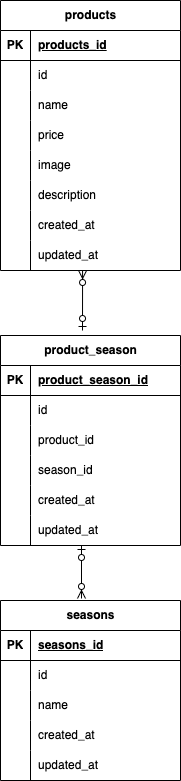

The diagram above was exported from draw.io. Its source (the exported page's mxGraphModel, read from the mxfile embedded in the PNG):
<mxGraphModel dx="284" dy="417" grid="1" gridSize="10" guides="1" tooltips="1" connect="1" arrows="1" fold="1" page="1" pageScale="1" pageWidth="827" pageHeight="1169" math="0" shadow="0">
  <root>
    <mxCell id="0" />
    <mxCell id="1" parent="0" />
    <mxCell id="2" value="products" style="shape=table;startSize=30;container=1;collapsible=1;childLayout=tableLayout;fixedRows=1;rowLines=0;fontStyle=1;align=center;resizeLast=1;html=1;" parent="1" vertex="1">
      <mxGeometry x="160" y="40" width="180" height="270" as="geometry" />
    </mxCell>
    <mxCell id="3" value="" style="shape=tableRow;horizontal=0;startSize=0;swimlaneHead=0;swimlaneBody=0;fillColor=none;collapsible=0;dropTarget=0;points=[[0,0.5],[1,0.5]];portConstraint=eastwest;top=0;left=0;right=0;bottom=1;" parent="2" vertex="1">
      <mxGeometry y="30" width="180" height="30" as="geometry" />
    </mxCell>
    <mxCell id="4" value="PK" style="shape=partialRectangle;connectable=0;fillColor=none;top=0;left=0;bottom=0;right=0;fontStyle=1;overflow=hidden;whiteSpace=wrap;html=1;" parent="3" vertex="1">
      <mxGeometry width="30" height="30" as="geometry">
        <mxRectangle width="30" height="30" as="alternateBounds" />
      </mxGeometry>
    </mxCell>
    <mxCell id="5" value="products_id" style="shape=partialRectangle;connectable=0;fillColor=none;top=0;left=0;bottom=0;right=0;align=left;spacingLeft=6;fontStyle=5;overflow=hidden;whiteSpace=wrap;html=1;" parent="3" vertex="1">
      <mxGeometry x="30" width="150" height="30" as="geometry">
        <mxRectangle width="150" height="30" as="alternateBounds" />
      </mxGeometry>
    </mxCell>
    <mxCell id="6" value="" style="shape=tableRow;horizontal=0;startSize=0;swimlaneHead=0;swimlaneBody=0;fillColor=none;collapsible=0;dropTarget=0;points=[[0,0.5],[1,0.5]];portConstraint=eastwest;top=0;left=0;right=0;bottom=0;" parent="2" vertex="1">
      <mxGeometry y="60" width="180" height="30" as="geometry" />
    </mxCell>
    <mxCell id="7" value="" style="shape=partialRectangle;connectable=0;fillColor=none;top=0;left=0;bottom=0;right=0;editable=1;overflow=hidden;whiteSpace=wrap;html=1;" parent="6" vertex="1">
      <mxGeometry width="30" height="30" as="geometry">
        <mxRectangle width="30" height="30" as="alternateBounds" />
      </mxGeometry>
    </mxCell>
    <mxCell id="8" value="id" style="shape=partialRectangle;connectable=0;fillColor=none;top=0;left=0;bottom=0;right=0;align=left;spacingLeft=6;overflow=hidden;whiteSpace=wrap;html=1;" parent="6" vertex="1">
      <mxGeometry x="30" width="150" height="30" as="geometry">
        <mxRectangle width="150" height="30" as="alternateBounds" />
      </mxGeometry>
    </mxCell>
    <mxCell id="9" value="" style="shape=tableRow;horizontal=0;startSize=0;swimlaneHead=0;swimlaneBody=0;fillColor=none;collapsible=0;dropTarget=0;points=[[0,0.5],[1,0.5]];portConstraint=eastwest;top=0;left=0;right=0;bottom=0;" parent="2" vertex="1">
      <mxGeometry y="90" width="180" height="30" as="geometry" />
    </mxCell>
    <mxCell id="10" value="" style="shape=partialRectangle;connectable=0;fillColor=none;top=0;left=0;bottom=0;right=0;editable=1;overflow=hidden;whiteSpace=wrap;html=1;" parent="9" vertex="1">
      <mxGeometry width="30" height="30" as="geometry">
        <mxRectangle width="30" height="30" as="alternateBounds" />
      </mxGeometry>
    </mxCell>
    <mxCell id="11" value="name" style="shape=partialRectangle;connectable=0;fillColor=none;top=0;left=0;bottom=0;right=0;align=left;spacingLeft=6;overflow=hidden;whiteSpace=wrap;html=1;" parent="9" vertex="1">
      <mxGeometry x="30" width="150" height="30" as="geometry">
        <mxRectangle width="150" height="30" as="alternateBounds" />
      </mxGeometry>
    </mxCell>
    <mxCell id="12" value="" style="shape=tableRow;horizontal=0;startSize=0;swimlaneHead=0;swimlaneBody=0;fillColor=none;collapsible=0;dropTarget=0;points=[[0,0.5],[1,0.5]];portConstraint=eastwest;top=0;left=0;right=0;bottom=0;" parent="2" vertex="1">
      <mxGeometry y="120" width="180" height="30" as="geometry" />
    </mxCell>
    <mxCell id="13" value="" style="shape=partialRectangle;connectable=0;fillColor=none;top=0;left=0;bottom=0;right=0;editable=1;overflow=hidden;whiteSpace=wrap;html=1;" parent="12" vertex="1">
      <mxGeometry width="30" height="30" as="geometry">
        <mxRectangle width="30" height="30" as="alternateBounds" />
      </mxGeometry>
    </mxCell>
    <mxCell id="14" value="price" style="shape=partialRectangle;connectable=0;fillColor=none;top=0;left=0;bottom=0;right=0;align=left;spacingLeft=6;overflow=hidden;whiteSpace=wrap;html=1;" parent="12" vertex="1">
      <mxGeometry x="30" width="150" height="30" as="geometry">
        <mxRectangle width="150" height="30" as="alternateBounds" />
      </mxGeometry>
    </mxCell>
    <mxCell id="41" value="" style="shape=tableRow;horizontal=0;startSize=0;swimlaneHead=0;swimlaneBody=0;fillColor=none;collapsible=0;dropTarget=0;points=[[0,0.5],[1,0.5]];portConstraint=eastwest;top=0;left=0;right=0;bottom=0;" parent="2" vertex="1">
      <mxGeometry y="150" width="180" height="30" as="geometry" />
    </mxCell>
    <mxCell id="42" value="" style="shape=partialRectangle;connectable=0;fillColor=none;top=0;left=0;bottom=0;right=0;editable=1;overflow=hidden;whiteSpace=wrap;html=1;" parent="41" vertex="1">
      <mxGeometry width="30" height="30" as="geometry">
        <mxRectangle width="30" height="30" as="alternateBounds" />
      </mxGeometry>
    </mxCell>
    <mxCell id="43" value="image" style="shape=partialRectangle;connectable=0;fillColor=none;top=0;left=0;bottom=0;right=0;align=left;spacingLeft=6;overflow=hidden;whiteSpace=wrap;html=1;" parent="41" vertex="1">
      <mxGeometry x="30" width="150" height="30" as="geometry">
        <mxRectangle width="150" height="30" as="alternateBounds" />
      </mxGeometry>
    </mxCell>
    <mxCell id="44" value="" style="shape=tableRow;horizontal=0;startSize=0;swimlaneHead=0;swimlaneBody=0;fillColor=none;collapsible=0;dropTarget=0;points=[[0,0.5],[1,0.5]];portConstraint=eastwest;top=0;left=0;right=0;bottom=0;" parent="2" vertex="1">
      <mxGeometry y="180" width="180" height="30" as="geometry" />
    </mxCell>
    <mxCell id="45" value="" style="shape=partialRectangle;connectable=0;fillColor=none;top=0;left=0;bottom=0;right=0;editable=1;overflow=hidden;whiteSpace=wrap;html=1;" parent="44" vertex="1">
      <mxGeometry width="30" height="30" as="geometry">
        <mxRectangle width="30" height="30" as="alternateBounds" />
      </mxGeometry>
    </mxCell>
    <mxCell id="46" value="description" style="shape=partialRectangle;connectable=0;fillColor=none;top=0;left=0;bottom=0;right=0;align=left;spacingLeft=6;overflow=hidden;whiteSpace=wrap;html=1;" parent="44" vertex="1">
      <mxGeometry x="30" width="150" height="30" as="geometry">
        <mxRectangle width="150" height="30" as="alternateBounds" />
      </mxGeometry>
    </mxCell>
    <mxCell id="47" value="" style="shape=tableRow;horizontal=0;startSize=0;swimlaneHead=0;swimlaneBody=0;fillColor=none;collapsible=0;dropTarget=0;points=[[0,0.5],[1,0.5]];portConstraint=eastwest;top=0;left=0;right=0;bottom=0;" parent="2" vertex="1">
      <mxGeometry y="210" width="180" height="30" as="geometry" />
    </mxCell>
    <mxCell id="48" value="" style="shape=partialRectangle;connectable=0;fillColor=none;top=0;left=0;bottom=0;right=0;editable=1;overflow=hidden;whiteSpace=wrap;html=1;" parent="47" vertex="1">
      <mxGeometry width="30" height="30" as="geometry">
        <mxRectangle width="30" height="30" as="alternateBounds" />
      </mxGeometry>
    </mxCell>
    <mxCell id="49" value="created_at" style="shape=partialRectangle;connectable=0;fillColor=none;top=0;left=0;bottom=0;right=0;align=left;spacingLeft=6;overflow=hidden;whiteSpace=wrap;html=1;" parent="47" vertex="1">
      <mxGeometry x="30" width="150" height="30" as="geometry">
        <mxRectangle width="150" height="30" as="alternateBounds" />
      </mxGeometry>
    </mxCell>
    <mxCell id="50" value="" style="shape=tableRow;horizontal=0;startSize=0;swimlaneHead=0;swimlaneBody=0;fillColor=none;collapsible=0;dropTarget=0;points=[[0,0.5],[1,0.5]];portConstraint=eastwest;top=0;left=0;right=0;bottom=0;" parent="2" vertex="1">
      <mxGeometry y="240" width="180" height="30" as="geometry" />
    </mxCell>
    <mxCell id="51" value="" style="shape=partialRectangle;connectable=0;fillColor=none;top=0;left=0;bottom=0;right=0;editable=1;overflow=hidden;whiteSpace=wrap;html=1;" parent="50" vertex="1">
      <mxGeometry width="30" height="30" as="geometry">
        <mxRectangle width="30" height="30" as="alternateBounds" />
      </mxGeometry>
    </mxCell>
    <mxCell id="52" value="updated_at" style="shape=partialRectangle;connectable=0;fillColor=none;top=0;left=0;bottom=0;right=0;align=left;spacingLeft=6;overflow=hidden;whiteSpace=wrap;html=1;" parent="50" vertex="1">
      <mxGeometry x="30" width="150" height="30" as="geometry">
        <mxRectangle width="150" height="30" as="alternateBounds" />
      </mxGeometry>
    </mxCell>
    <mxCell id="28" value="seasons" style="shape=table;startSize=30;container=1;collapsible=1;childLayout=tableLayout;fixedRows=1;rowLines=0;fontStyle=1;align=center;resizeLast=1;html=1;" parent="1" vertex="1">
      <mxGeometry x="160" y="640" width="180" height="180" as="geometry" />
    </mxCell>
    <mxCell id="29" value="" style="shape=tableRow;horizontal=0;startSize=0;swimlaneHead=0;swimlaneBody=0;fillColor=none;collapsible=0;dropTarget=0;points=[[0,0.5],[1,0.5]];portConstraint=eastwest;top=0;left=0;right=0;bottom=1;" parent="28" vertex="1">
      <mxGeometry y="30" width="180" height="30" as="geometry" />
    </mxCell>
    <mxCell id="30" value="PK" style="shape=partialRectangle;connectable=0;fillColor=none;top=0;left=0;bottom=0;right=0;fontStyle=1;overflow=hidden;whiteSpace=wrap;html=1;" parent="29" vertex="1">
      <mxGeometry width="30" height="30" as="geometry">
        <mxRectangle width="30" height="30" as="alternateBounds" />
      </mxGeometry>
    </mxCell>
    <mxCell id="31" value="seasons_id" style="shape=partialRectangle;connectable=0;fillColor=none;top=0;left=0;bottom=0;right=0;align=left;spacingLeft=6;fontStyle=5;overflow=hidden;whiteSpace=wrap;html=1;" parent="29" vertex="1">
      <mxGeometry x="30" width="150" height="30" as="geometry">
        <mxRectangle width="150" height="30" as="alternateBounds" />
      </mxGeometry>
    </mxCell>
    <mxCell id="32" value="" style="shape=tableRow;horizontal=0;startSize=0;swimlaneHead=0;swimlaneBody=0;fillColor=none;collapsible=0;dropTarget=0;points=[[0,0.5],[1,0.5]];portConstraint=eastwest;top=0;left=0;right=0;bottom=0;" parent="28" vertex="1">
      <mxGeometry y="60" width="180" height="30" as="geometry" />
    </mxCell>
    <mxCell id="33" value="" style="shape=partialRectangle;connectable=0;fillColor=none;top=0;left=0;bottom=0;right=0;editable=1;overflow=hidden;whiteSpace=wrap;html=1;" parent="32" vertex="1">
      <mxGeometry width="30" height="30" as="geometry">
        <mxRectangle width="30" height="30" as="alternateBounds" />
      </mxGeometry>
    </mxCell>
    <mxCell id="34" value="id" style="shape=partialRectangle;connectable=0;fillColor=none;top=0;left=0;bottom=0;right=0;align=left;spacingLeft=6;overflow=hidden;whiteSpace=wrap;html=1;" parent="32" vertex="1">
      <mxGeometry x="30" width="150" height="30" as="geometry">
        <mxRectangle width="150" height="30" as="alternateBounds" />
      </mxGeometry>
    </mxCell>
    <mxCell id="35" value="" style="shape=tableRow;horizontal=0;startSize=0;swimlaneHead=0;swimlaneBody=0;fillColor=none;collapsible=0;dropTarget=0;points=[[0,0.5],[1,0.5]];portConstraint=eastwest;top=0;left=0;right=0;bottom=0;" parent="28" vertex="1">
      <mxGeometry y="90" width="180" height="30" as="geometry" />
    </mxCell>
    <mxCell id="36" value="" style="shape=partialRectangle;connectable=0;fillColor=none;top=0;left=0;bottom=0;right=0;editable=1;overflow=hidden;whiteSpace=wrap;html=1;" parent="35" vertex="1">
      <mxGeometry width="30" height="30" as="geometry">
        <mxRectangle width="30" height="30" as="alternateBounds" />
      </mxGeometry>
    </mxCell>
    <mxCell id="37" value="name" style="shape=partialRectangle;connectable=0;fillColor=none;top=0;left=0;bottom=0;right=0;align=left;spacingLeft=6;overflow=hidden;whiteSpace=wrap;html=1;" parent="35" vertex="1">
      <mxGeometry x="30" width="150" height="30" as="geometry">
        <mxRectangle width="150" height="30" as="alternateBounds" />
      </mxGeometry>
    </mxCell>
    <mxCell id="38" value="" style="shape=tableRow;horizontal=0;startSize=0;swimlaneHead=0;swimlaneBody=0;fillColor=none;collapsible=0;dropTarget=0;points=[[0,0.5],[1,0.5]];portConstraint=eastwest;top=0;left=0;right=0;bottom=0;" parent="28" vertex="1">
      <mxGeometry y="120" width="180" height="30" as="geometry" />
    </mxCell>
    <mxCell id="39" value="" style="shape=partialRectangle;connectable=0;fillColor=none;top=0;left=0;bottom=0;right=0;editable=1;overflow=hidden;whiteSpace=wrap;html=1;" parent="38" vertex="1">
      <mxGeometry width="30" height="30" as="geometry">
        <mxRectangle width="30" height="30" as="alternateBounds" />
      </mxGeometry>
    </mxCell>
    <mxCell id="40" value="created_at" style="shape=partialRectangle;connectable=0;fillColor=none;top=0;left=0;bottom=0;right=0;align=left;spacingLeft=6;overflow=hidden;whiteSpace=wrap;html=1;" parent="38" vertex="1">
      <mxGeometry x="30" width="150" height="30" as="geometry">
        <mxRectangle width="150" height="30" as="alternateBounds" />
      </mxGeometry>
    </mxCell>
    <mxCell id="53" value="" style="shape=tableRow;horizontal=0;startSize=0;swimlaneHead=0;swimlaneBody=0;fillColor=none;collapsible=0;dropTarget=0;points=[[0,0.5],[1,0.5]];portConstraint=eastwest;top=0;left=0;right=0;bottom=0;" parent="28" vertex="1">
      <mxGeometry y="150" width="180" height="30" as="geometry" />
    </mxCell>
    <mxCell id="54" value="" style="shape=partialRectangle;connectable=0;fillColor=none;top=0;left=0;bottom=0;right=0;editable=1;overflow=hidden;whiteSpace=wrap;html=1;" parent="53" vertex="1">
      <mxGeometry width="30" height="30" as="geometry">
        <mxRectangle width="30" height="30" as="alternateBounds" />
      </mxGeometry>
    </mxCell>
    <mxCell id="55" value="updated_at" style="shape=partialRectangle;connectable=0;fillColor=none;top=0;left=0;bottom=0;right=0;align=left;spacingLeft=6;overflow=hidden;whiteSpace=wrap;html=1;" parent="53" vertex="1">
      <mxGeometry x="30" width="150" height="30" as="geometry">
        <mxRectangle width="150" height="30" as="alternateBounds" />
      </mxGeometry>
    </mxCell>
    <mxCell id="15" value="product_season" style="shape=table;startSize=30;container=1;collapsible=1;childLayout=tableLayout;fixedRows=1;rowLines=0;fontStyle=1;align=center;resizeLast=1;html=1;" parent="1" vertex="1">
      <mxGeometry x="160" y="375" width="180" height="210" as="geometry" />
    </mxCell>
    <mxCell id="16" value="" style="shape=tableRow;horizontal=0;startSize=0;swimlaneHead=0;swimlaneBody=0;fillColor=none;collapsible=0;dropTarget=0;points=[[0,0.5],[1,0.5]];portConstraint=eastwest;top=0;left=0;right=0;bottom=1;" parent="15" vertex="1">
      <mxGeometry y="30" width="180" height="30" as="geometry" />
    </mxCell>
    <mxCell id="17" value="PK" style="shape=partialRectangle;connectable=0;fillColor=none;top=0;left=0;bottom=0;right=0;fontStyle=1;overflow=hidden;whiteSpace=wrap;html=1;" parent="16" vertex="1">
      <mxGeometry width="30" height="30" as="geometry">
        <mxRectangle width="30" height="30" as="alternateBounds" />
      </mxGeometry>
    </mxCell>
    <mxCell id="18" value="product_season_id" style="shape=partialRectangle;connectable=0;fillColor=none;top=0;left=0;bottom=0;right=0;align=left;spacingLeft=6;fontStyle=5;overflow=hidden;whiteSpace=wrap;html=1;" parent="16" vertex="1">
      <mxGeometry x="30" width="150" height="30" as="geometry">
        <mxRectangle width="150" height="30" as="alternateBounds" />
      </mxGeometry>
    </mxCell>
    <mxCell id="19" value="" style="shape=tableRow;horizontal=0;startSize=0;swimlaneHead=0;swimlaneBody=0;fillColor=none;collapsible=0;dropTarget=0;points=[[0,0.5],[1,0.5]];portConstraint=eastwest;top=0;left=0;right=0;bottom=0;" parent="15" vertex="1">
      <mxGeometry y="60" width="180" height="30" as="geometry" />
    </mxCell>
    <mxCell id="20" value="" style="shape=partialRectangle;connectable=0;fillColor=none;top=0;left=0;bottom=0;right=0;editable=1;overflow=hidden;whiteSpace=wrap;html=1;" parent="19" vertex="1">
      <mxGeometry width="30" height="30" as="geometry">
        <mxRectangle width="30" height="30" as="alternateBounds" />
      </mxGeometry>
    </mxCell>
    <mxCell id="21" value="id" style="shape=partialRectangle;connectable=0;fillColor=none;top=0;left=0;bottom=0;right=0;align=left;spacingLeft=6;overflow=hidden;whiteSpace=wrap;html=1;" parent="19" vertex="1">
      <mxGeometry x="30" width="150" height="30" as="geometry">
        <mxRectangle width="150" height="30" as="alternateBounds" />
      </mxGeometry>
    </mxCell>
    <mxCell id="22" value="" style="shape=tableRow;horizontal=0;startSize=0;swimlaneHead=0;swimlaneBody=0;fillColor=none;collapsible=0;dropTarget=0;points=[[0,0.5],[1,0.5]];portConstraint=eastwest;top=0;left=0;right=0;bottom=0;" parent="15" vertex="1">
      <mxGeometry y="90" width="180" height="30" as="geometry" />
    </mxCell>
    <mxCell id="23" value="" style="shape=partialRectangle;connectable=0;fillColor=none;top=0;left=0;bottom=0;right=0;editable=1;overflow=hidden;whiteSpace=wrap;html=1;" parent="22" vertex="1">
      <mxGeometry width="30" height="30" as="geometry">
        <mxRectangle width="30" height="30" as="alternateBounds" />
      </mxGeometry>
    </mxCell>
    <mxCell id="24" value="product_id" style="shape=partialRectangle;connectable=0;fillColor=none;top=0;left=0;bottom=0;right=0;align=left;spacingLeft=6;overflow=hidden;whiteSpace=wrap;html=1;" parent="22" vertex="1">
      <mxGeometry x="30" width="150" height="30" as="geometry">
        <mxRectangle width="150" height="30" as="alternateBounds" />
      </mxGeometry>
    </mxCell>
    <mxCell id="25" value="" style="shape=tableRow;horizontal=0;startSize=0;swimlaneHead=0;swimlaneBody=0;fillColor=none;collapsible=0;dropTarget=0;points=[[0,0.5],[1,0.5]];portConstraint=eastwest;top=0;left=0;right=0;bottom=0;" parent="15" vertex="1">
      <mxGeometry y="120" width="180" height="30" as="geometry" />
    </mxCell>
    <mxCell id="26" value="" style="shape=partialRectangle;connectable=0;fillColor=none;top=0;left=0;bottom=0;right=0;editable=1;overflow=hidden;whiteSpace=wrap;html=1;" parent="25" vertex="1">
      <mxGeometry width="30" height="30" as="geometry">
        <mxRectangle width="30" height="30" as="alternateBounds" />
      </mxGeometry>
    </mxCell>
    <mxCell id="27" value="season_id" style="shape=partialRectangle;connectable=0;fillColor=none;top=0;left=0;bottom=0;right=0;align=left;spacingLeft=6;overflow=hidden;whiteSpace=wrap;html=1;" parent="25" vertex="1">
      <mxGeometry x="30" width="150" height="30" as="geometry">
        <mxRectangle width="150" height="30" as="alternateBounds" />
      </mxGeometry>
    </mxCell>
    <mxCell id="56" value="" style="shape=tableRow;horizontal=0;startSize=0;swimlaneHead=0;swimlaneBody=0;fillColor=none;collapsible=0;dropTarget=0;points=[[0,0.5],[1,0.5]];portConstraint=eastwest;top=0;left=0;right=0;bottom=0;" parent="15" vertex="1">
      <mxGeometry y="150" width="180" height="30" as="geometry" />
    </mxCell>
    <mxCell id="57" value="" style="shape=partialRectangle;connectable=0;fillColor=none;top=0;left=0;bottom=0;right=0;editable=1;overflow=hidden;whiteSpace=wrap;html=1;" parent="56" vertex="1">
      <mxGeometry width="30" height="30" as="geometry">
        <mxRectangle width="30" height="30" as="alternateBounds" />
      </mxGeometry>
    </mxCell>
    <mxCell id="58" value="created_at" style="shape=partialRectangle;connectable=0;fillColor=none;top=0;left=0;bottom=0;right=0;align=left;spacingLeft=6;overflow=hidden;whiteSpace=wrap;html=1;" parent="56" vertex="1">
      <mxGeometry x="30" width="150" height="30" as="geometry">
        <mxRectangle width="150" height="30" as="alternateBounds" />
      </mxGeometry>
    </mxCell>
    <mxCell id="59" value="" style="shape=tableRow;horizontal=0;startSize=0;swimlaneHead=0;swimlaneBody=0;fillColor=none;collapsible=0;dropTarget=0;points=[[0,0.5],[1,0.5]];portConstraint=eastwest;top=0;left=0;right=0;bottom=0;" parent="15" vertex="1">
      <mxGeometry y="180" width="180" height="30" as="geometry" />
    </mxCell>
    <mxCell id="60" value="" style="shape=partialRectangle;connectable=0;fillColor=none;top=0;left=0;bottom=0;right=0;editable=1;overflow=hidden;whiteSpace=wrap;html=1;" parent="59" vertex="1">
      <mxGeometry width="30" height="30" as="geometry">
        <mxRectangle width="30" height="30" as="alternateBounds" />
      </mxGeometry>
    </mxCell>
    <mxCell id="61" value="updated_at" style="shape=partialRectangle;connectable=0;fillColor=none;top=0;left=0;bottom=0;right=0;align=left;spacingLeft=6;overflow=hidden;whiteSpace=wrap;html=1;" parent="59" vertex="1">
      <mxGeometry x="30" width="150" height="30" as="geometry">
        <mxRectangle width="150" height="30" as="alternateBounds" />
      </mxGeometry>
    </mxCell>
    <mxCell id="62" value="" style="fontSize=12;html=1;endArrow=ERzeroToMany;startArrow=ERzeroToOne;entryX=0.456;entryY=1;entryDx=0;entryDy=0;entryPerimeter=0;" parent="1" target="50" edge="1">
      <mxGeometry width="100" height="100" relative="1" as="geometry">
        <mxPoint x="242" y="370" as="sourcePoint" />
        <mxPoint x="239.99999999999997" y="320" as="targetPoint" />
      </mxGeometry>
    </mxCell>
    <mxCell id="63" value="" style="fontSize=12;html=1;endArrow=ERzeroToMany;startArrow=ERzeroToOne;exitX=0.45;exitY=1.133;exitDx=0;exitDy=0;exitPerimeter=0;entryX=0.45;entryY=0.011;entryDx=0;entryDy=0;entryPerimeter=0;" parent="1" edge="1">
      <mxGeometry width="100" height="100" relative="1" as="geometry">
        <mxPoint x="241" y="585" as="sourcePoint" />
        <mxPoint x="241" y="637.99" as="targetPoint" />
      </mxGeometry>
    </mxCell>
  </root>
</mxGraphModel>